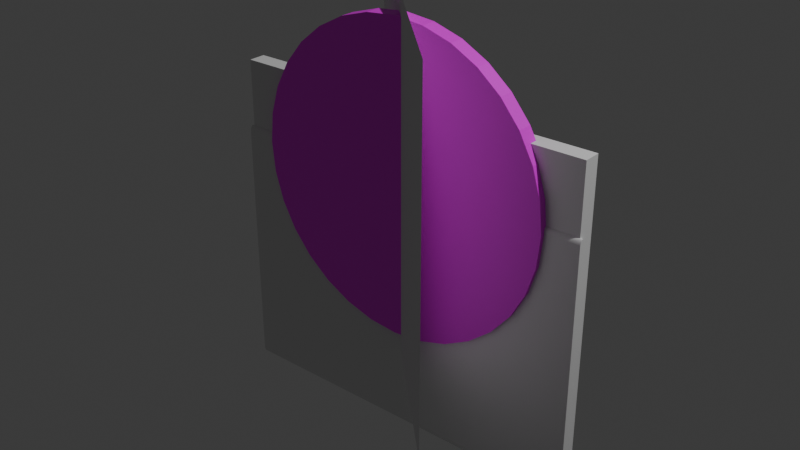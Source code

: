 # Source: mediaquesadilla5.blend  (saved by Blender 4.1.24; exported with 4.5.12 LTS)
import bpy
from mathutils import Matrix  # noqa: F401  (used for matrix-valued properties, if any)

bpy.ops.wm.read_factory_settings(use_empty=True)
scene = bpy.context.scene
scene.name = 'Scene'

# ---- collections
col_collection = bpy.data.collections.new('Collection'); scene.collection.children.link(col_collection)

# ---- images (referenced by path relative to the original .blend; pixels are not part of the script)
import os
ASSET_DIR = os.environ.get("B2B_ASSET_DIR", "")  # directory of the original .blend (textures are referenced by path, not embedded)
HERE = os.path.dirname(os.path.abspath(__file__))  # packed textures are extracted next to this script under _unpacked/

def load_image(name, relpath, width, height, colorspace="sRGB"):
    """Load a texture the original file referenced (path relative to the .blend, or extracted next to this script)."""
    p = next((c for c in (os.path.join(HERE, relpath), os.path.join(ASSET_DIR, relpath)) if relpath and os.path.exists(c)), "")
    if p:
        img = bpy.data.images.load(p, check_existing=True)
        img.name = name
    else:  # same state as the original file: an image datablock whose file is absent (Cycles renders it pink)
        img = bpy.data.images.new(name, width, height)
        img.source = "FILE"
        img.filepath = "//" + (relpath or name)
    img.colorspace_settings.name = colorspace
    return img
img_1_png = load_image('1.png', '1.png', 1024, 1024, 'sRGB')
img_5_png = load_image('5.png', '5.png', 1024, 1024, 'sRGB')

# ---- materials (node trees are filled in below, after node groups)
mat_material = bpy.data.materials.new('Material')
mat_material.use_transparent_shadow = False
mat_material_002 = bpy.data.materials.new('Material.002')
mat_material_002.use_transparent_shadow = False

# ---- material node trees
mat_material.use_nodes = True; mat_material.node_tree.nodes.clear()
_N = mat_material.node_tree.nodes; _L = mat_material.node_tree.links
n0 = _N.new('ShaderNodeBsdfPrincipled'); n0.name = 'Principled BSDF'; n0.location = (10, 300)
n1 = _N.new('ShaderNodeOutputMaterial'); n1.name = 'Material Output'; n1.location = (300, 300)
n2 = _N.new('ShaderNodeTexImage'); n2.name = 'Image Texture'; n2.location = (-280, 275)
n2.image = img_1_png
_L.new(n0.outputs[0], n1.inputs[0])
_L.new(n2.outputs[0], n0.inputs[0])
n1.is_active_output = True
mat_material_002.use_nodes = True; mat_material_002.node_tree.nodes.clear()
_N = mat_material_002.node_tree.nodes; _L = mat_material_002.node_tree.links
n0 = _N.new('ShaderNodeBsdfPrincipled'); n0.name = 'Principled BSDF'; n0.location = (10, 300)
n1 = _N.new('ShaderNodeOutputMaterial'); n1.name = 'Material Output'; n1.location = (300, 300)
n2 = _N.new('ShaderNodeTexImage'); n2.name = 'Image Texture'; n2.location = (-280, 275)
n2.image = img_5_png
_L.new(n0.outputs[0], n1.inputs[0])
_L.new(n2.outputs[0], n0.inputs[0])
n1.is_active_output = True

# ---- world
world_world = bpy.data.worlds.new('World'); scene.world = world_world
world_world.use_nodes = True; world_world.node_tree.nodes.clear()
_N = world_world.node_tree.nodes; _L = world_world.node_tree.links
n0 = _N.new('ShaderNodeOutputWorld'); n0.name = 'World Output'; n0.location = (300, 300)
n1 = _N.new('ShaderNodeBackground'); n1.name = 'Background'; n1.location = (10, 300)
n1.inputs[0].default_value = (0.05088, 0.05088, 0.05088, 1.0)
_L.new(n1.outputs[0], n0.inputs[0])
n0.is_active_output = True
world_world.color = (0.05088, 0.05088, 0.05088)
world_world.use_sun_shadow = False
world_world.sun_shadow_jitter_overblur = 0.0

# ---- lights
light_light = bpy.data.lights.new('Light', 'POINT')
light_light.transmission_factor = 0.0
light_light.energy = 1000.0
light_light.shadow_soft_size = 0.1
light_light.shadow_maximum_resolution = 0.006
light_light.use_absolute_resolution = True

# ---- meshes
me_plane = bpy.data.meshes.new('Plane')
me_plane.from_pydata([(-1.0, -1.0, 0.0), (1.0, -1.0, 0.0), (-1.0, 1.0, 0.0), (1.0, 1.0, 0.0)], [], [(0, 1, 3, 2)])
_uv = me_plane.uv_layers.new(name='UVMap')
_uv.uv.foreach_set('vector', [0.0, 0.0, 1.0, 0.0, 1.0, 1.0, 0.0, 1.0])
me_plane.update()
me_cylinder_003 = bpy.data.meshes.new('Cylinder.003')
me_cylinder_003.from_pydata([(0.0, 1.0, 0.0489), (0.0, 1.0, -0.0489), (0.1951, 0.9808, 0.0489), (0.1951, 0.9808, -0.0489), (0.3827, 0.9239, 0.0489), (0.3827, 0.9239, -0.0489), (0.5556, 0.8315, 0.0489), (0.5556, 0.8315, -0.0489), (0.7071, 0.7071, 0.0489), (0.7071, 0.7071, -0.0489), (0.8315, 0.5556, 0.0489), (0.8315, 0.5556, -0.0489), (0.9239, 0.3827, 0.0489), (0.9239, 0.3827, -0.0489), (0.9808, 0.1951, 0.0489), (0.9808, 0.1951, -0.0489), (1.0, 7.919e-08, 0.0489), (1.0, -7.919e-08, -0.0489), (0.9808, -0.1951, 0.0489), (0.9808, -0.1951, -0.0489), (0.9239, -0.3827, 0.0489), (0.9239, -0.3827, -0.0489), (0.8315, -0.5556, 0.0489), (0.8315, -0.5556, -0.0489), (0.7071, -0.7071, 0.0489), (0.7071, -0.7071, -0.0489), (0.5556, -0.8315, 0.0489), (0.5556, -0.8315, -0.0489), (0.3827, -0.9239, 0.0489), (0.3827, -0.9239, -0.0489), (0.1951, -0.9808, 0.0489), (0.1951, -0.9808, -0.0489), (0.0, -1.0, 0.0489), (0.0, -1.0, -0.0489), (-0.1951, -0.9808, 0.0489), (-0.1951, -0.9808, -0.0489), (-0.3827, -0.9239, 0.0489), (-0.3827, -0.9239, -0.0489), (-0.5556, -0.8315, 0.0489), (-0.5556, -0.8315, -0.0489), (-0.7071, -0.7071, 0.0489), (-0.7071, -0.7071, -0.0489), (-0.8315, -0.5556, 0.0489), (-0.8315, -0.5556, -0.0489), (-0.9239, -0.3827, 0.0489), (-0.9239, -0.3827, -0.0489), (-0.9808, -0.1951, 0.0489), (-0.9808, -0.1951, -0.0489), (-1.0, 7.919e-08, 0.0489), (-1.0, -7.919e-08, -0.0489), (-0.9808, 0.1951, 0.0489), (-0.9808, 0.1951, -0.0489), (-0.9239, 0.3827, 0.0489), (-0.9239, 0.3827, -0.0489), (-0.8315, 0.5556, 0.0489), (-0.8315, 0.5556, -0.0489), (-0.7071, 0.7071, 0.0489), (-0.7071, 0.7071, -0.0489), (-0.5556, 0.8315, 0.0489), (-0.5556, 0.8315, -0.0489), (-0.3827, 0.9239, 0.0489), (-0.3827, 0.9239, -0.0489), (-0.1951, 0.9808, 0.0489), (-0.1951, 0.9808, -0.0489)], [], [(0, 1, 3, 2), (2, 3, 5, 4), (4, 5, 7, 6), (6, 7, 9, 8), (8, 9, 11, 10), (10, 11, 13, 12), (12, 13, 15, 14), (14, 15, 17, 16), (16, 17, 19, 18), (18, 19, 21, 20), (20, 21, 23, 22), (22, 23, 25, 24), (24, 25, 27, 26), (26, 27, 29, 28), (28, 29, 31, 30), (30, 31, 33, 32), (32, 33, 35, 34), (34, 35, 37, 36), (36, 37, 39, 38), (38, 39, 41, 40), (40, 41, 43, 42), (42, 43, 45, 44), (44, 45, 47, 46), (46, 47, 49, 48), (48, 49, 51, 50), (50, 51, 53, 52), (52, 53, 55, 54), (54, 55, 57, 56), (56, 57, 59, 58), (58, 59, 61, 60), (3, 1, 63, 61, 59, 57, 55, 53, 51, 49, 47, 45, 43, 41, 39, 37, 35, 33, 31, 29, 27, 25, 23, 21, 19, 17, 15, 13, 11, 9, 7, 5), (60, 61, 63, 62), (62, 63, 1, 0), (0, 2, 4, 6, 8, 10, 12, 14, 16, 18, 20, 22, 24, 26, 28, 30, 32, 34, 36, 38, 40, 42, 44, 46, 48, 50, 52, 54, 56, 58, 60, 62)])
_uv = me_cylinder_003.uv_layers.new(name='UVMap')
_uv.uv.foreach_set('vector', [0.5, 0.5244, 0.5, 0.4756, 0.5975, 0.4756, 0.5975, 0.5244, 0.5975, 0.5244, 0.5975, 0.4756, 0.6913, 0.4756, 0.6913, 0.5244, 0.6913, 0.5244, 0.6913, 0.4756, 0.7778, 0.4756, 0.7778, 0.5244, 0.7778, 0.5244, 0.7778, 0.4756, 0.8536, 0.4756, 0.8536, 0.5244, 0.8536, 0.5244, 0.8536, 0.4756, 0.7778, 0.4756, 0.7778, 0.5244, 0.7778, 0.5244, 0.7778, 0.4756, 0.6913, 0.4756, 0.6913, 0.5244, 0.6913, 0.5244, 0.6913, 0.4756, 0.5975, 0.4756, 0.5975, 0.5244, 0.5975, 0.5244, 0.5975, 0.4756, 0.5, 0.4756, 0.5, 0.5244, 0.5, 0.5244, 0.5, 0.4756, 0.4025, 0.4756, 0.4025, 0.5244, 0.4025, 0.5244, 0.4025, 0.4756, 0.3087, 0.4756, 0.3087, 0.5244, 0.3087, 0.5244, 0.3087, 0.4756, 0.2222, 0.4756, 0.2222, 0.5244, 0.2222, 0.5244, 0.2222, 0.4756, 0.1464, 0.4756, 0.1464, 0.5244, 0.8536, 0.5244, 0.8536, 0.4756, 0.7778, 0.4756, 0.7778, 0.5244, 0.7778, 0.5244, 0.7778, 0.4756, 0.6913, 0.4756, 0.6913, 0.5244, 0.6913, 0.5244, 0.6913, 0.4756, 0.5975, 0.4756, 0.5975, 0.5244, 0.5975, 0.5244, 0.5975, 0.4756, 0.5, 0.4756, 0.5, 0.5244, 0.5, 0.5244, 0.5, 0.4756, 0.4025, 0.4756, 0.4025, 0.5244, 0.4025, 0.5244, 0.4025, 0.4756, 0.3087, 0.4756, 0.3087, 0.5244, 0.3087, 0.5244, 0.3087, 0.4756, 0.2222, 0.4756, 0.2222, 0.5244, 0.2222, 0.5244, 0.2222, 0.4756, 0.1464, 0.4756, 0.1464, 0.5244, 0.1464, 0.5244, 0.1464, 0.4756, 0.2222, 0.4756, 0.2222, 0.5244, 0.2222, 0.5244, 0.2222, 0.4756, 0.3087, 0.4756, 0.3087, 0.5244, 0.3087, 0.5244, 0.3087, 0.4756, 0.4025, 0.4756, 0.4025, 0.5244, 0.4025, 0.5244, 0.4025, 0.4756, 0.5, 0.4756, 0.5, 0.5244, 0.5, 0.5244, 0.5, 0.4756, 0.5975, 0.4756, 0.5975, 0.5244, 0.5975, 0.5244, 0.5975, 0.4756, 0.6913, 0.4756, 0.6913, 0.5244, 0.6913, 0.5244, 0.6913, 0.4756, 0.7778, 0.4756, 0.7778, 0.5244, 0.7778, 0.5244, 0.7778, 0.4756, 0.8536, 0.4756, 0.8536, 0.5244, 0.1464, 0.5244, 0.1464, 0.4756, 0.2222, 0.4756, 0.2222, 0.5244, 0.2222, 0.5244, 0.2222, 0.4756, 0.3087, 0.4756, 0.3087, 0.5244, 0.5975, 0.9904, 0.5, 1.0, 0.4025, 0.9904, 0.3087, 0.9619, 0.2222, 0.9157, 0.1464, 0.8536, 0.08427, 0.7778, 0.03806, 0.6913, 0.009607, 0.5975, 5.96e-08, 0.5, 0.009607, 0.4025, 0.03806, 0.3087, 0.08427, 0.2222, 0.1464, 0.1464, 0.2222, 0.08427, 0.3087, 0.03806, 0.4025, 0.009607, 0.5, 0.0, 0.5975, 0.009607, 0.6913, 0.03806, 0.7778, 0.08427, 0.8536, 0.1464, 0.9157, 0.2222, 0.9619, 0.3087, 0.9904, 0.4025, 1.0, 0.5, 0.9904, 0.5975, 0.9619, 0.6913, 0.9157, 0.7778, 0.8536, 0.8536, 0.7778, 0.9157, 0.6913, 0.9619, 0.3087, 0.5244, 0.3087, 0.4756, 0.4025, 0.4756, 0.4025, 0.5244, 0.4025, 0.5244, 0.4025, 0.4756, 0.5, 0.4756, 0.5, 0.5244, 0.5, 1.0, 0.5975, 0.9904, 0.6913, 0.9619, 0.7778, 0.9157, 0.8536, 0.8536, 0.9157, 0.7778, 0.9619, 0.6913, 0.9904, 0.5975, 1.0, 0.5, 0.9904, 0.4025, 0.9619, 0.3087, 0.9157, 0.2222, 0.8536, 0.1464, 0.7778, 0.08427, 0.6913, 0.03806, 0.5975, 0.009607, 0.5, 8.941e-08, 0.4025, 0.009607, 0.3087, 0.03806, 0.2222, 0.08427, 0.1464, 0.1464, 0.08427, 0.2222, 0.03806, 0.3087, 0.009607, 0.4025, 5.96e-08, 0.5, 0.009607, 0.5975, 0.03806, 0.6913, 0.08427, 0.7778, 0.1464, 0.8536, 0.2222, 0.9157, 0.3087, 0.9619, 0.4025, 0.9904])
me_cylinder_003.materials.append(mat_material)
me_cylinder_003.update()
me_cylinder_004 = bpy.data.meshes.new('Cylinder.004')
me_cylinder_004.from_pydata([(-34.16, 1.0, -1.0), (-34.16, 1.0, 1.0), (-33.96, 0.9808, -1.0), (-33.96, 0.9808, 1.0), (0.3827, 0.9239, -1.0), (0.3827, 0.9239, 1.0), (0.5556, 0.8315, -1.0), (0.5556, 0.8315, 1.0), (0.7071, 0.7071, -1.0), (0.7071, 0.7071, 1.0), (0.8315, 0.5556, -1.0), (0.8315, 0.5556, 1.0), (0.9239, 0.3827, -1.0), (0.9239, 0.3827, 1.0), (0.9808, 0.1951, -1.0), (0.9808, 0.1951, 1.0), (1.0, 0.0, -1.0), (1.0, 0.0, 1.0), (0.9808, -0.1951, -1.0), (0.9808, -0.1951, 1.0), (0.9239, -0.3827, -1.0), (0.9239, -0.3827, 1.0), (0.8315, -0.5556, -1.0), (0.8315, -0.5556, 1.0), (0.7071, -0.7071, -1.0), (0.7071, -0.7071, 1.0), (0.5556, -0.8315, -1.0), (0.5556, -0.8315, 1.0), (0.3827, -0.9239, -1.0), (0.3827, -0.9239, 1.0), (-33.96, -0.9808, -1.0), (-33.96, -0.9808, 1.0), (-34.16, -1.0, -1.0), (-34.16, -1.0, 1.0), (-34.35, -0.9808, -1.0), (-34.35, -0.9808, 1.0), (-34.54, -0.9239, -1.0), (-34.54, -0.9239, 1.0), (-34.71, -0.8315, -1.0), (-34.71, -0.8315, 1.0), (-34.86, -0.7071, -1.0), (-34.86, -0.7071, 1.0), (-34.99, -0.5556, -1.0), (-34.99, -0.5556, 1.0), (-35.08, -0.3827, -1.0), (-35.08, -0.3827, 1.0), (-35.14, -0.1951, -1.0), (-35.14, -0.1951, 1.0), (-35.16, 0.0, -1.0), (-35.16, 0.0, 1.0), (-35.14, 0.1951, -1.0), (-35.14, 0.1951, 1.0), (-35.08, 0.3827, -1.0), (-35.08, 0.3827, 1.0), (-34.99, 0.5556, -1.0), (-34.99, 0.5556, 1.0), (-34.86, 0.7071, -1.0), (-34.86, 0.7071, 1.0), (-34.71, 0.8315, -1.0), (-34.71, 0.8315, 1.0), (-34.54, 0.9239, -1.0), (-34.54, 0.9239, 1.0), (-34.35, 0.9808, -1.0), (-34.35, 0.9808, 1.0)], [], [(0, 1, 3, 2), (2, 3, 5, 4), (4, 5, 7, 6), (6, 7, 9, 8), (8, 9, 11, 10), (10, 11, 13, 12), (12, 13, 15, 14), (14, 15, 17, 16), (16, 17, 19, 18), (18, 19, 21, 20), (20, 21, 23, 22), (22, 23, 25, 24), (24, 25, 27, 26), (26, 27, 29, 28), (28, 29, 31, 30), (30, 31, 33, 32), (32, 33, 35, 34), (34, 35, 37, 36), (36, 37, 39, 38), (38, 39, 41, 40), (40, 41, 43, 42), (42, 43, 45, 44), (44, 45, 47, 46), (46, 47, 49, 48), (48, 49, 51, 50), (50, 51, 53, 52), (52, 53, 55, 54), (54, 55, 57, 56), (56, 57, 59, 58), (58, 59, 61, 60), (3, 1, 63, 61, 59, 57, 55, 53, 51, 49, 47, 45, 43, 41, 39, 37, 35, 33, 31, 29, 27, 25, 23, 21, 19, 17, 15, 13, 11, 9, 7, 5), (60, 61, 63, 62), (62, 63, 1, 0), (0, 2, 4, 6, 8, 10, 12, 14, 16, 18, 20, 22, 24, 26, 28, 30, 32, 34, 36, 38, 40, 42, 44, 46, 48, 50, 52, 54, 56, 58, 60, 62)])
_uv = me_cylinder_004.uv_layers.new(name='UVMap')
_uv.uv.foreach_set('vector', [1.0, 0.5, 1.0, 1.0, 0.9688, 1.0, 0.9688, 0.5, 0.999, 0.001001, 0.001001, 0.001001, 0.001001, 0.999, 0.999, 0.999, 0.9375, 0.5, 0.9375, 1.0, 0.9062, 1.0, 0.9062, 0.5, 0.9062, 0.5, 0.9062, 1.0, 0.875, 1.0, 0.875, 0.5, 0.875, 0.5, 0.875, 1.0, 0.8438, 1.0, 0.8438, 0.5, 0.8438, 0.5, 0.8438, 1.0, 0.8125, 1.0, 0.8125, 0.5, 0.8125, 0.5, 0.8125, 1.0, 0.7812, 1.0, 0.7812, 0.5, 0.7812, 0.5, 0.7812, 1.0, 0.75, 1.0, 0.75, 0.5, 0.75, 0.5, 0.75, 1.0, 0.7188, 1.0, 0.7188, 0.5, 0.7188, 0.5, 0.7188, 1.0, 0.6875, 1.0, 0.6875, 0.5, 0.6875, 0.5, 0.6875, 1.0, 0.6562, 1.0, 0.6562, 0.5, 0.6562, 0.5, 0.6562, 1.0, 0.625, 1.0, 0.625, 0.5, 0.625, 0.5, 0.625, 1.0, 0.5938, 1.0, 0.5938, 0.5, 0.5938, 0.5, 0.5938, 1.0, 0.5625, 1.0, 0.5625, 0.5, 0.999, 0.001001, 0.001001, 0.001001, 0.001001, 0.999, 0.999, 0.999, 0.5312, 0.5, 0.5312, 1.0, 0.5, 1.0, 0.5, 0.5, 0.5, 0.5, 0.5, 1.0, 0.4688, 1.0, 0.4688, 0.5, 0.4688, 0.5, 0.4688, 1.0, 0.4375, 1.0, 0.4375, 0.5, 0.4375, 0.5, 0.4375, 1.0, 0.4062, 1.0, 0.4062, 0.5, 0.4062, 0.5, 0.4062, 1.0, 0.375, 1.0, 0.375, 0.5, 0.375, 0.5, 0.375, 1.0, 0.3438, 1.0, 0.3438, 0.5, 0.3438, 0.5, 0.3438, 1.0, 0.3125, 1.0, 0.3125, 0.5, 0.3125, 0.5, 0.3125, 1.0, 0.2812, 1.0, 0.2812, 0.5, 0.2812, 0.5, 0.2812, 1.0, 0.25, 1.0, 0.25, 0.5, 0.25, 0.5, 0.25, 1.0, 0.2188, 1.0, 0.2188, 0.5, 0.2188, 0.5, 0.2188, 1.0, 0.1875, 1.0, 0.1875, 0.5, 0.1875, 0.5, 0.1875, 1.0, 0.1562, 1.0, 0.1562, 0.5, 0.1562, 0.5, 0.1562, 1.0, 0.125, 1.0, 0.125, 0.5, 0.125, 0.5, 0.125, 1.0, 0.09375, 1.0, 0.09375, 0.5, 0.09375, 0.5, 0.09375, 1.0, 0.0625, 1.0, 0.0625, 0.5, 0.2968, 0.4854, 0.25, 0.49, 0.2032, 0.4854, 0.1582, 0.4717, 0.1167, 0.4496, 0.08029, 0.4197, 0.05045, 0.3833, 0.02827, 0.3418, 0.01461, 0.2968, 0.01, 0.25, 0.01461, 0.2032, 0.02827, 0.1582, 0.05045, 0.1167, 0.08029, 0.08029, 0.1167, 0.05045, 0.1582, 0.02827, 0.2032, 0.01461, 0.25, 0.01, 0.2968, 0.01461, 0.3418, 0.02827, 0.3833, 0.05045, 0.4197, 0.08029, 0.4496, 0.1167, 0.4717, 0.1582, 0.4854, 0.2032, 0.49, 0.25, 0.4854, 0.2968, 0.4717, 0.3418, 0.4496, 0.3833, 0.4197, 0.4197, 0.3833, 0.4496, 0.3418, 0.4717, 0.0625, 0.5, 0.0625, 1.0, 0.03125, 1.0, 0.03125, 0.5, 0.03125, 0.5, 0.03125, 1.0, 0.0, 1.0, 0.0, 0.5, 0.75, 0.49, 0.7968, 0.4854, 0.8418, 0.4717, 0.8833, 0.4496, 0.9197, 0.4197, 0.9496, 0.3833, 0.9717, 0.3418, 0.9854, 0.2968, 0.99, 0.25, 0.9854, 0.2032, 0.9717, 0.1582, 0.9496, 0.1167, 0.9197, 0.08029, 0.8833, 0.05045, 0.8418, 0.02827, 0.7968, 0.01461, 0.75, 0.01, 0.7032, 0.01461, 0.6582, 0.02827, 0.6167, 0.05045, 0.5803, 0.08029, 0.5504, 0.1167, 0.5283, 0.1582, 0.5146, 0.2032, 0.51, 0.25, 0.5146, 0.2968, 0.5283, 0.3418, 0.5504, 0.3833, 0.5803, 0.4197, 0.6167, 0.4496, 0.6582, 0.4717, 0.7032, 0.4854])
me_cylinder_004.materials.append(mat_material_002)
me_cylinder_004.update()
me_cylinder_005 = bpy.data.meshes.new('Cylinder.005')
me_cylinder_005.from_pydata([(-34.16, 1.0, -1.0), (-34.16, 1.0, 1.0), (-33.96, 0.9808, -1.0), (-33.96, 0.9808, 1.0), (0.3827, 0.9239, -1.0), (0.3827, 0.9239, 1.0), (0.5556, 0.8315, -1.0), (0.5556, 0.8315, 1.0), (0.7071, 0.7071, -1.0), (0.7071, 0.7071, 1.0), (0.8315, 0.5556, -1.0), (0.8315, 0.5556, 1.0), (0.9239, 0.3827, -1.0), (0.9239, 0.3827, 1.0), (0.9808, 0.1951, -1.0), (0.9808, 0.1951, 1.0), (1.0, 0.0, -1.0), (1.0, 0.0, 1.0), (0.9808, -0.1951, -1.0), (0.9808, -0.1951, 1.0), (0.9239, -0.3827, -1.0), (0.9239, -0.3827, 1.0), (0.8315, -0.5556, -1.0), (0.8315, -0.5556, 1.0), (0.7071, -0.7071, -1.0), (0.7071, -0.7071, 1.0), (0.5556, -0.8315, -1.0), (0.5556, -0.8315, 1.0), (0.3827, -0.9239, -1.0), (0.3827, -0.9239, 1.0), (-33.96, -0.9808, -1.0), (-33.96, -0.9808, 1.0), (-34.16, -1.0, -1.0), (-34.16, -1.0, 1.0), (-34.35, -0.9808, -1.0), (-34.35, -0.9808, 1.0), (-34.54, -0.9239, -1.0), (-34.54, -0.9239, 1.0), (-34.71, -0.8315, -1.0), (-34.71, -0.8315, 1.0), (-34.86, -0.7071, -1.0), (-34.86, -0.7071, 1.0), (-34.99, -0.5556, -1.0), (-34.99, -0.5556, 1.0), (-35.08, -0.3827, -1.0), (-35.08, -0.3827, 1.0), (-35.14, -0.1951, -1.0), (-35.14, -0.1951, 1.0), (-35.16, 0.0, -1.0), (-35.16, 0.0, 1.0), (-35.14, 0.1951, -1.0), (-35.14, 0.1951, 1.0), (-35.08, 0.3827, -1.0), (-35.08, 0.3827, 1.0), (-34.99, 0.5556, -1.0), (-34.99, 0.5556, 1.0), (-34.86, 0.7071, -1.0), (-34.86, 0.7071, 1.0), (-34.71, 0.8315, -1.0), (-34.71, 0.8315, 1.0), (-34.54, 0.9239, -1.0), (-34.54, 0.9239, 1.0), (-34.35, 0.9808, -1.0), (-34.35, 0.9808, 1.0)], [], [(0, 1, 3, 2), (2, 3, 5, 4), (4, 5, 7, 6), (6, 7, 9, 8), (8, 9, 11, 10), (10, 11, 13, 12), (12, 13, 15, 14), (14, 15, 17, 16), (16, 17, 19, 18), (18, 19, 21, 20), (20, 21, 23, 22), (22, 23, 25, 24), (24, 25, 27, 26), (26, 27, 29, 28), (28, 29, 31, 30), (30, 31, 33, 32), (32, 33, 35, 34), (34, 35, 37, 36), (36, 37, 39, 38), (38, 39, 41, 40), (40, 41, 43, 42), (42, 43, 45, 44), (44, 45, 47, 46), (46, 47, 49, 48), (48, 49, 51, 50), (50, 51, 53, 52), (52, 53, 55, 54), (54, 55, 57, 56), (56, 57, 59, 58), (58, 59, 61, 60), (3, 1, 63, 61, 59, 57, 55, 53, 51, 49, 47, 45, 43, 41, 39, 37, 35, 33, 31, 29, 27, 25, 23, 21, 19, 17, 15, 13, 11, 9, 7, 5), (60, 61, 63, 62), (62, 63, 1, 0), (0, 2, 4, 6, 8, 10, 12, 14, 16, 18, 20, 22, 24, 26, 28, 30, 32, 34, 36, 38, 40, 42, 44, 46, 48, 50, 52, 54, 56, 58, 60, 62)])
_uv = me_cylinder_005.uv_layers.new(name='UVMap')
_uv.uv.foreach_set('vector', [1.0, 0.5, 1.0, 1.0, 0.9688, 1.0, 0.9688, 0.5, 0.9688, 0.5, 0.9688, 1.0, 0.9375, 1.0, 0.9375, 0.5, 0.9375, 0.5, 0.9375, 1.0, 0.9062, 1.0, 0.9062, 0.5, 0.9062, 0.5, 0.9062, 1.0, 0.875, 1.0, 0.875, 0.5, 0.875, 0.5, 0.875, 1.0, 0.8438, 1.0, 0.8438, 0.5, 0.8438, 0.5, 0.8438, 1.0, 0.8125, 1.0, 0.8125, 0.5, 0.8125, 0.5, 0.8125, 1.0, 0.7812, 1.0, 0.7812, 0.5, 0.7812, 0.5, 0.7812, 1.0, 0.75, 1.0, 0.75, 0.5, 0.75, 0.5, 0.75, 1.0, 0.7188, 1.0, 0.7188, 0.5, 0.7188, 0.5, 0.7188, 1.0, 0.6875, 1.0, 0.6875, 0.5, 0.6875, 0.5, 0.6875, 1.0, 0.6562, 1.0, 0.6562, 0.5, 0.6562, 0.5, 0.6562, 1.0, 0.625, 1.0, 0.625, 0.5, 0.625, 0.5, 0.625, 1.0, 0.5938, 1.0, 0.5938, 0.5, 0.5938, 0.5, 0.5938, 1.0, 0.5625, 1.0, 0.5625, 0.5, 0.5625, 0.5, 0.5625, 1.0, 0.5312, 1.0, 0.5312, 0.5, 0.5312, 0.5, 0.5312, 1.0, 0.5, 1.0, 0.5, 0.5, 0.5, 0.5, 0.5, 1.0, 0.4688, 1.0, 0.4688, 0.5, 0.4688, 0.5, 0.4688, 1.0, 0.4375, 1.0, 0.4375, 0.5, 0.4375, 0.5, 0.4375, 1.0, 0.4062, 1.0, 0.4062, 0.5, 0.4062, 0.5, 0.4062, 1.0, 0.375, 1.0, 0.375, 0.5, 0.375, 0.5, 0.375, 1.0, 0.3438, 1.0, 0.3438, 0.5, 0.3438, 0.5, 0.3438, 1.0, 0.3125, 1.0, 0.3125, 0.5, 0.3125, 0.5, 0.3125, 1.0, 0.2812, 1.0, 0.2812, 0.5, 0.2812, 0.5, 0.2812, 1.0, 0.25, 1.0, 0.25, 0.5, 0.25, 0.5, 0.25, 1.0, 0.2188, 1.0, 0.2188, 0.5, 0.2188, 0.5, 0.2188, 1.0, 0.1875, 1.0, 0.1875, 0.5, 0.1875, 0.5, 0.1875, 1.0, 0.1562, 1.0, 0.1562, 0.5, 0.1562, 0.5, 0.1562, 1.0, 0.125, 1.0, 0.125, 0.5, 0.125, 0.5, 0.125, 1.0, 0.09375, 1.0, 0.09375, 0.5, 0.09375, 0.5, 0.09375, 1.0, 0.0625, 1.0, 0.0625, 0.5, 0.2968, 0.4854, 0.25, 0.49, 0.2032, 0.4854, 0.1582, 0.4717, 0.1167, 0.4496, 0.08029, 0.4197, 0.05045, 0.3833, 0.02827, 0.3418, 0.01461, 0.2968, 0.01, 0.25, 0.01461, 0.2032, 0.02827, 0.1582, 0.05045, 0.1167, 0.08029, 0.08029, 0.1167, 0.05045, 0.1582, 0.02827, 0.2032, 0.01461, 0.25, 0.01, 0.2968, 0.01461, 0.3418, 0.02827, 0.3833, 0.05045, 0.4197, 0.08029, 0.4496, 0.1167, 0.4717, 0.1582, 0.4854, 0.2032, 0.49, 0.25, 0.4854, 0.2968, 0.4717, 0.3418, 0.4496, 0.3833, 0.4197, 0.4197, 0.3833, 0.4496, 0.3418, 0.4717, 0.0625, 0.5, 0.0625, 1.0, 0.03125, 1.0, 0.03125, 0.5, 0.03125, 0.5, 0.03125, 1.0, 0.0, 1.0, 0.0, 0.5, 0.75, 0.49, 0.7968, 0.4854, 0.8418, 0.4717, 0.8833, 0.4496, 0.9197, 0.4197, 0.9496, 0.3833, 0.9717, 0.3418, 0.9854, 0.2968, 0.99, 0.25, 0.9854, 0.2032, 0.9717, 0.1582, 0.9496, 0.1167, 0.9197, 0.08029, 0.8833, 0.05045, 0.8418, 0.02827, 0.7968, 0.01461, 0.75, 0.01, 0.7032, 0.01461, 0.6582, 0.02827, 0.6167, 0.05045, 0.5803, 0.08029, 0.5504, 0.1167, 0.5283, 0.1582, 0.5146, 0.2032, 0.51, 0.25, 0.5146, 0.2968, 0.5283, 0.3418, 0.5504, 0.3833, 0.5803, 0.4197, 0.6167, 0.4496, 0.6582, 0.4717, 0.7032, 0.4854])
me_cylinder_005.update()
me_cube_002 = bpy.data.meshes.new('Cube.002')
me_cube_002.from_pydata([(-1.0, -1.0, -1.0), (-1.0, -1.0, 1.0), (-1.0, 1.0, -1.0), (-1.0, 1.0, 1.0), (1.0, -1.0, -1.0), (1.0, -1.0, 1.0), (1.0, 1.0, -1.0), (1.0, 1.0, 1.0)], [], [(0, 1, 3, 2), (2, 3, 7, 6), (6, 7, 5, 4), (4, 5, 1, 0), (2, 6, 4, 0), (7, 3, 1, 5)])
_uv = me_cube_002.uv_layers.new(name='UVMap')
_uv.uv.foreach_set('vector', [0.375, 0.0, 0.625, 0.0, 0.625, 0.25, 0.375, 0.25, 0.375, 0.25, 0.625, 0.25, 0.625, 0.5, 0.375, 0.5, 0.375, 0.5, 0.625, 0.5, 0.625, 0.75, 0.375, 0.75, 0.375, 0.75, 0.625, 0.75, 0.625, 1.0, 0.375, 1.0, 0.125, 0.5, 0.375, 0.5, 0.375, 0.75, 0.125, 0.75, 0.625, 0.5, 0.875, 0.5, 0.875, 0.75, 0.625, 0.75])
me_cube_002.update()

# ---- objects
ob_light = bpy.data.objects.new('Light', light_light)
ob_plane = bpy.data.objects.new('Plane', me_plane)
ob_cylinder_003 = bpy.data.objects.new('Cylinder.003', me_cylinder_003)
ob_tortilla = bpy.data.objects.new('Tortilla', me_cylinder_004)
ob_cylinder_005 = bpy.data.objects.new('Cylinder.005', me_cylinder_005)
ob_cube_002 = bpy.data.objects.new('Cube.002', me_cube_002)

# ---- transforms, parenting, visibility, modifiers, constraints
ob_light.location = (4.076, 1.005, 5.904)
ob_light.rotation_euler = (0.6503, 0.05522, 1.866)
ob_light.lock_rotations_4d = False
ob_light.empty_display_type = 'ARROWS'
ob_light.color = (0.0, 0.0, 0.0, 0.0)
ob_light.lineart.crease_threshold = 0.0
ob_plane.location = (0.0, 0.0, 0.0)
ob_plane.rotation_euler = (0.7854, -1.571, 0.0)
ob_cylinder_003.location = (0.0, 0.0, 0.0)
ob_cylinder_003.rotation_euler = (1.571, -0.0, 0.0)
ob_cylinder_003.scale = (-0.8961, -0.8961, 0.8961)
ob_tortilla.location = (0.0, 0.0, 0.00368)
ob_tortilla.rotation_euler = (-0.0, -1.571, 0.0)
ob_tortilla.scale = (0.04228, 0.02704, 1.041)
_m = ob_tortilla.modifiers.new('Boolean', 'BOOLEAN')
_m.object = ob_cylinder_005
_m = ob_tortilla.modifiers.new('Boolean.001', 'BOOLEAN')
_m.object = ob_cylinder_003
_m.operation = 'INTERSECT'
_m = ob_tortilla.modifiers.new('Boolean.002', 'BOOLEAN')
_m.object = ob_cube_002
ob_cylinder_005.location = (0.0, 0.0, -0.004601)
ob_cylinder_005.rotation_euler = (-0.0, -1.571, 0.0)
ob_cylinder_005.scale = (0.04238, 0.02027, 1.093)
ob_cube_002.location = (0.0, 0.04958, -0.4121)
ob_cube_002.scale = (1.079, 0.0502, 0.8417)

# ---- collection membership
col_collection.objects.link(ob_light)
col_collection.objects.link(ob_plane)
col_collection.objects.link(ob_cylinder_003)
col_collection.objects.link(ob_tortilla)
col_collection.objects.link(ob_cylinder_005)
col_collection.objects.link(ob_cube_002)

# ---- scene / render settings (as saved in the file)
scene.frame_start = 1; scene.frame_end = 250; scene.frame_set(1)
scene.render.engine = 'BLENDER_EEVEE_NEXT'
scene.cycles.sampling_pattern = 'TABULATED_SOBOL'
scene.eevee.ray_tracing_options.trace_max_roughness = 0.0
bpy.context.view_layer.update()

# ---- added for rendering (the .blend has no active camera): camera
cam_auto = bpy.data.cameras.new('AutoCamera')
cam_auto.lens = 50.0
cam_auto.sensor_width = 36.0
cam_auto.clip_end = 1000.0
ob_auto_camera = bpy.data.objects.new('AutoCamera', cam_auto)
scene.collection.objects.link(ob_auto_camera)
ob_auto_camera.location = (3.33592, -4.00311, 2.42144)
ob_auto_camera.rotation_euler = (1.09748, -7.21219e-08, 0.694738)
scene.camera = ob_auto_camera
bpy.context.view_layer.update()
